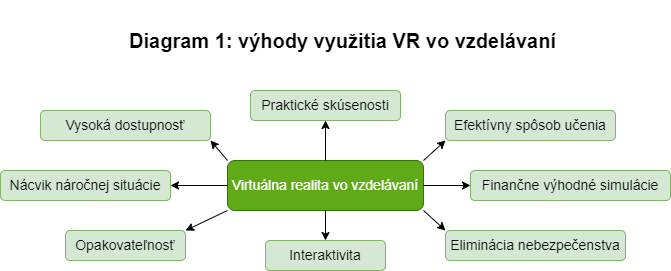

The diagram above was exported from draw.io. Its source (the exported page's mxGraphModel, read from the mxfile embedded in the PNG):
<mxGraphModel dx="1038" dy="579" grid="1" gridSize="10" guides="1" tooltips="1" connect="1" arrows="1" fold="1" page="1" pageScale="1" pageWidth="827" pageHeight="1169" math="0" shadow="0">
  <root>
    <mxCell id="0" />
    <mxCell id="1" parent="0" />
    <mxCell id="QhfgvfNngSwJjASo-HEN-2" value="Virtuálna realita vo vzdelávaní" style="rounded=1;whiteSpace=wrap;html=1;fillColor=#60a917;fontSize=14;strokeColor=#2D7600;fontColor=#ffffff;" vertex="1" parent="1">
      <mxGeometry x="287" y="200" width="196" height="50" as="geometry" />
    </mxCell>
    <mxCell id="QhfgvfNngSwJjASo-HEN-3" value="Diagram 1: výhody využitia VR vo vzdelávaní" style="text;strokeColor=none;fillColor=none;html=1;fontSize=20;fontStyle=1;verticalAlign=middle;align=center;" vertex="1" parent="1">
      <mxGeometry x="354" y="40" width="96" height="80" as="geometry" />
    </mxCell>
    <mxCell id="QhfgvfNngSwJjASo-HEN-4" value="Interaktivita" style="rounded=1;whiteSpace=wrap;html=1;fontSize=14;fillColor=#d5e8d4;strokeColor=#82b366;" vertex="1" parent="1">
      <mxGeometry x="325" y="280" width="120" height="30" as="geometry" />
    </mxCell>
    <mxCell id="QhfgvfNngSwJjASo-HEN-5" value="Praktické skúsenosti" style="rounded=1;whiteSpace=wrap;html=1;fontSize=14;fillColor=#d5e8d4;strokeColor=#82b366;" vertex="1" parent="1">
      <mxGeometry x="310" y="130" width="150" height="30" as="geometry" />
    </mxCell>
    <mxCell id="QhfgvfNngSwJjASo-HEN-6" value="Efektívny spôsob učenia" style="rounded=1;whiteSpace=wrap;html=1;fontSize=14;fillColor=#d5e8d4;strokeColor=#82b366;" vertex="1" parent="1">
      <mxGeometry x="505" y="150" width="170" height="30" as="geometry" />
    </mxCell>
    <mxCell id="QhfgvfNngSwJjASo-HEN-7" value="Finančne výhodné simulácie" style="rounded=1;whiteSpace=wrap;html=1;fontSize=14;fillColor=#d5e8d4;strokeColor=#82b366;" vertex="1" parent="1">
      <mxGeometry x="530" y="210" width="200" height="30" as="geometry" />
    </mxCell>
    <mxCell id="QhfgvfNngSwJjASo-HEN-8" value="Eliminácia nebezpečenstva" style="rounded=1;whiteSpace=wrap;html=1;fontSize=14;fillColor=#d5e8d4;strokeColor=#82b366;" vertex="1" parent="1">
      <mxGeometry x="505" y="270" width="180" height="30" as="geometry" />
    </mxCell>
    <mxCell id="QhfgvfNngSwJjASo-HEN-10" value="Vysoká dostupnosť" style="rounded=1;whiteSpace=wrap;html=1;fontSize=14;fillColor=#d5e8d4;strokeColor=#82b366;" vertex="1" parent="1">
      <mxGeometry x="100" y="150" width="170" height="30" as="geometry" />
    </mxCell>
    <mxCell id="QhfgvfNngSwJjASo-HEN-13" value="Nácvik náročnej situácie" style="rounded=1;whiteSpace=wrap;html=1;fontSize=14;fillColor=#d5e8d4;strokeColor=#82b366;" vertex="1" parent="1">
      <mxGeometry x="60" y="210" width="170" height="30" as="geometry" />
    </mxCell>
    <mxCell id="QhfgvfNngSwJjASo-HEN-16" value="Opakovateľnosť" style="rounded=1;whiteSpace=wrap;html=1;fontSize=14;fillColor=#d5e8d4;strokeColor=#82b366;" vertex="1" parent="1">
      <mxGeometry x="125" y="270" width="120" height="30" as="geometry" />
    </mxCell>
    <mxCell id="QhfgvfNngSwJjASo-HEN-17" value="" style="endArrow=classic;html=1;rounded=0;fontSize=14;entryX=0.5;entryY=0;entryDx=0;entryDy=0;" edge="1" parent="1" target="QhfgvfNngSwJjASo-HEN-4">
      <mxGeometry width="50" height="50" relative="1" as="geometry">
        <mxPoint x="385" y="250" as="sourcePoint" />
        <mxPoint x="440" y="200" as="targetPoint" />
      </mxGeometry>
    </mxCell>
    <mxCell id="QhfgvfNngSwJjASo-HEN-18" value="" style="endArrow=classic;html=1;rounded=0;fontSize=14;exitX=0.5;exitY=0;exitDx=0;exitDy=0;entryX=0.5;entryY=1;entryDx=0;entryDy=0;" edge="1" parent="1" source="QhfgvfNngSwJjASo-HEN-2" target="QhfgvfNngSwJjASo-HEN-5">
      <mxGeometry width="50" height="50" relative="1" as="geometry">
        <mxPoint x="390" y="250" as="sourcePoint" />
        <mxPoint x="440" y="200" as="targetPoint" />
      </mxGeometry>
    </mxCell>
    <mxCell id="QhfgvfNngSwJjASo-HEN-19" value="" style="endArrow=classic;html=1;rounded=0;fontSize=14;exitX=1;exitY=1;exitDx=0;exitDy=0;entryX=0;entryY=0;entryDx=0;entryDy=0;" edge="1" parent="1" source="QhfgvfNngSwJjASo-HEN-2" target="QhfgvfNngSwJjASo-HEN-8">
      <mxGeometry width="50" height="50" relative="1" as="geometry">
        <mxPoint x="390" y="250" as="sourcePoint" />
        <mxPoint x="440" y="200" as="targetPoint" />
      </mxGeometry>
    </mxCell>
    <mxCell id="QhfgvfNngSwJjASo-HEN-20" value="" style="endArrow=classic;html=1;rounded=0;fontSize=14;exitX=0;exitY=1;exitDx=0;exitDy=0;entryX=1;entryY=0;entryDx=0;entryDy=0;" edge="1" parent="1" source="QhfgvfNngSwJjASo-HEN-2" target="QhfgvfNngSwJjASo-HEN-16">
      <mxGeometry width="50" height="50" relative="1" as="geometry">
        <mxPoint x="390" y="250" as="sourcePoint" />
        <mxPoint x="440" y="200" as="targetPoint" />
      </mxGeometry>
    </mxCell>
    <mxCell id="QhfgvfNngSwJjASo-HEN-21" value="" style="endArrow=classic;html=1;rounded=0;fontSize=14;exitX=1;exitY=0.5;exitDx=0;exitDy=0;entryX=0;entryY=0.5;entryDx=0;entryDy=0;" edge="1" parent="1" source="QhfgvfNngSwJjASo-HEN-2" target="QhfgvfNngSwJjASo-HEN-7">
      <mxGeometry width="50" height="50" relative="1" as="geometry">
        <mxPoint x="390" y="250" as="sourcePoint" />
        <mxPoint x="440" y="200" as="targetPoint" />
      </mxGeometry>
    </mxCell>
    <mxCell id="QhfgvfNngSwJjASo-HEN-22" value="" style="endArrow=classic;html=1;rounded=0;fontSize=14;exitX=1;exitY=0;exitDx=0;exitDy=0;entryX=0;entryY=1;entryDx=0;entryDy=0;" edge="1" parent="1" source="QhfgvfNngSwJjASo-HEN-2" target="QhfgvfNngSwJjASo-HEN-6">
      <mxGeometry width="50" height="50" relative="1" as="geometry">
        <mxPoint x="390" y="250" as="sourcePoint" />
        <mxPoint x="440" y="200" as="targetPoint" />
      </mxGeometry>
    </mxCell>
    <mxCell id="QhfgvfNngSwJjASo-HEN-23" value="" style="endArrow=classic;html=1;rounded=0;fontSize=14;exitX=0;exitY=0;exitDx=0;exitDy=0;entryX=1;entryY=1;entryDx=0;entryDy=0;" edge="1" parent="1" source="QhfgvfNngSwJjASo-HEN-2" target="QhfgvfNngSwJjASo-HEN-10">
      <mxGeometry width="50" height="50" relative="1" as="geometry">
        <mxPoint x="390" y="250" as="sourcePoint" />
        <mxPoint x="440" y="200" as="targetPoint" />
      </mxGeometry>
    </mxCell>
    <mxCell id="QhfgvfNngSwJjASo-HEN-24" value="" style="endArrow=classic;html=1;rounded=0;fontSize=14;exitX=0;exitY=0.5;exitDx=0;exitDy=0;entryX=1;entryY=0.5;entryDx=0;entryDy=0;" edge="1" parent="1" source="QhfgvfNngSwJjASo-HEN-2" target="QhfgvfNngSwJjASo-HEN-13">
      <mxGeometry width="50" height="50" relative="1" as="geometry">
        <mxPoint x="390" y="250" as="sourcePoint" />
        <mxPoint x="440" y="200" as="targetPoint" />
      </mxGeometry>
    </mxCell>
  </root>
</mxGraphModel>